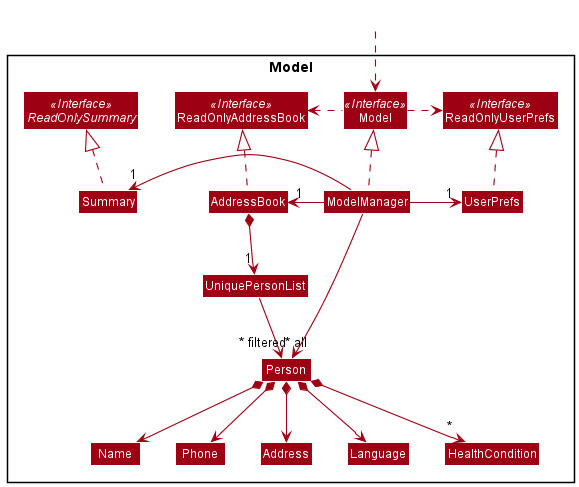

The diagram above was rendered by PlantUML. Its source (embedded in the PNG):
@startuml
!include style.puml
skinparam arrowThickness 1.1
skinparam arrowColor MODEL_COLOR
skinparam classBackgroundColor MODEL_COLOR

Package Model <<Rectangle>>{
Interface ReadOnlyAddressBook <<Interface>>
Interface ReadOnlyUserPrefs <<Interface>>
Interface Model <<Interface>>
Interface ReadOnlySummary <<Interface>>
Class AddressBook
Class ReadOnlyAddressBook
Class Model
Class ModelManager
Class UserPrefs
Class ReadOnlyUserPrefs
Class Summary


Class UniquePersonList
Class Person
Class Address
Class Language
Class Name
Class Phone
Class HealthCondition

}

Class HiddenOutside #FFFFFF
HiddenOutside ..> Model

AddressBook .up.|> ReadOnlyAddressBook

ModelManager .up.|> Model
Model .right.> ReadOnlyUserPrefs
Model .left.> ReadOnlyAddressBook
ModelManager -left-> "1" AddressBook
ModelManager -left-> "1" Summary
ModelManager -right-> "1" UserPrefs
UserPrefs .up.|> ReadOnlyUserPrefs
Summary .up.|> ReadOnlySummary

AddressBook *--> "1" UniquePersonList
UniquePersonList --> "~* all" Person
Person *--> Name
Person *--> Phone
Person *--> Language
Person *--> Address
Person *--> "*" HealthCondition

Name -[hidden]right-> Phone
Phone -[hidden]right-> Address
Address -[hidden]right-> Language

ModelManager -->"~* filtered" Person
@enduml